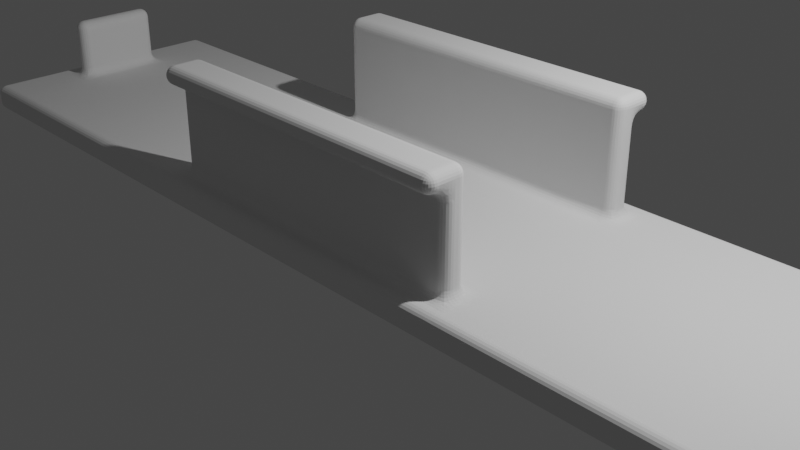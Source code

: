 # Source: CachePoign_Casier.blend  (saved by Blender 2.81.16; exported with 4.5.12 LTS)
import bpy
from mathutils import Matrix  # noqa: F401  (used for matrix-valued properties, if any)

bpy.ops.wm.read_factory_settings(use_empty=True)
scene = bpy.context.scene
scene.name = 'Scene'

# ---- collections
col_collection = bpy.data.collections.new('Collection'); scene.collection.children.link(col_collection)

# ---- world
world_world = bpy.data.worlds.new('World'); scene.world = world_world
world_world.use_nodes = True; world_world.node_tree.nodes.clear()
_N = world_world.node_tree.nodes; _L = world_world.node_tree.links
n0 = _N.new('ShaderNodeOutputWorld'); n0.name = 'World Output'; n0.location = (300, 300)
n1 = _N.new('ShaderNodeBackground'); n1.name = 'Background'; n1.location = (10, 300)
n1.inputs[0].default_value = (0.05088, 0.05088, 0.05088, 1.0)
_L.new(n1.outputs[0], n0.inputs[0])
n0.is_active_output = True
world_world.color = (0.05088, 0.05088, 0.05088)
world_world.use_sun_shadow = False
world_world.sun_shadow_jitter_overblur = 0.0

# ---- cameras
cam_camera = bpy.data.cameras.new('Camera')
cam_camera.clip_end = 100.0
cam_camera.ortho_scale = 7.314

# ---- lights
light_light = bpy.data.lights.new('Light', 'POINT')
light_light.transmission_factor = 0.0
light_light.energy = 1000.0
light_light.shadow_soft_size = 0.1
light_light.shadow_maximum_resolution = 0.006
light_light.use_absolute_resolution = True

# ---- meshes
me_cube_001 = bpy.data.meshes.new('Cube.001')
me_cube_001.from_pydata([(-5.8, -1.5, 0.0), (-5.8, -1.5, 0.3), (-5.8, 1.5, 0.0), (-5.8, 1.5, 0.3), (5.8, -1.5, 0.0), (5.8, -1.5, 0.3), (5.8, 1.5, 0.0), (5.8, 1.5, 0.3), (1.867, 1.5, 0.0), (-1.867, 1.5, 0.0), (-1.867, 1.5, 0.3), (1.867, 1.5, 0.3), (-1.867, -1.5, 0.0), (1.867, -1.5, 0.0), (1.867, -1.5, 0.3), (-1.867, -1.5, 0.3), (-5.8, 0.5, 0.0), (-5.8, -0.5, 0.0), (-5.8, -0.5, 0.3), (-5.8, 0.5, 0.3), (5.8, -0.5, 0.0), (5.8, 0.5, 0.0), (5.8, 0.5, 0.3), (5.8, -0.5, 0.3), (1.867, 0.5, 0.3), (1.867, -0.5, 0.3), (-1.867, 0.5, 0.3), (-1.867, -0.5, 0.3), (-1.867, 0.5, 0.0), (-1.867, -0.5, 0.0), (1.867, 0.5, 0.0), (1.867, -0.5, 0.0), (-5.5, 1.5, 0.0), (-5.5, -1.5, 0.3), (-5.5, 1.5, 0.3), (-5.5, -1.5, 0.0), (-5.5, 0.5, 0.0), (-5.5, -0.5, 0.0), (-5.5, 0.5, 0.3), (-5.5, -0.5, 0.3), (5.5, 1.5, 0.3), (5.5, -1.5, 0.0), (5.5, 1.5, 0.0), (5.5, -1.5, 0.3), (5.5, 0.5, 0.3), (5.5, -0.5, 0.3), (5.5, 0.5, 0.0), (5.5, -0.5, 0.0), (-5.3, 1.5, 0.3), (-5.3, -1.5, 0.0), (-5.3, 0.5, 0.3), (-5.3, -0.5, 0.3), (-5.3, 1.5, 0.0), (-5.3, -1.5, 0.3), (-5.3, 0.5, 0.0), (-5.3, -0.5, 0.0), (5.3, 1.5, 0.0), (5.3, -1.5, 0.3), (5.3, 0.5, 0.0), (5.3, -0.5, 0.0), (5.3, 1.5, 0.3), (5.3, -1.5, 0.0), (5.3, 0.5, 0.3), (5.3, -0.5, 0.3), (-5.8, 1.25, 0.3), (5.8, 1.25, 0.0), (-5.8, 1.25, 0.0), (5.8, 1.25, 0.3), (1.867, 1.25, 0.3), (-1.867, 1.25, 0.3), (-1.867, 1.25, 0.0), (1.867, 1.25, 0.0), (-5.5, 1.25, 0.3), (-5.5, 1.25, 0.0), (5.5, 1.25, 0.0), (5.5, 1.25, 0.3), (-5.3, 1.25, 0.3), (-5.3, 1.25, 0.0), (5.3, 1.25, 0.0), (5.3, 1.25, 0.3), (-5.8, -1.25, 0.0), (5.8, -1.25, 0.3), (1.867, -1.25, 0.3), (-1.867, -1.25, 0.3), (-1.867, -1.25, 0.0), (1.867, -1.25, 0.0), (-5.8, -1.25, 0.3), (5.8, -1.25, 0.0), (-5.5, -1.25, 0.0), (-5.5, -1.25, 0.3), (5.5, -1.25, 0.3), (5.5, -1.25, 0.0), (-5.3, -1.25, 0.3), (-5.3, -1.25, 0.0), (5.3, -1.25, 0.0), (5.3, -1.25, 0.3), (-5.8, -1.0, 0.3), (5.8, -1.0, 0.0), (-5.8, -1.0, 0.0), (5.8, -1.0, 0.3), (1.867, -1.0, 0.3), (-1.867, -1.0, 0.3), (-1.867, -1.0, 0.0), (1.867, -1.0, 0.0), (-5.5, -1.0, 0.0), (-5.5, -1.0, 0.3), (5.5, -1.0, 0.3), (5.5, -1.0, 0.0), (-5.3, -1.0, 0.3), (-5.3, -1.0, 0.0), (5.3, -1.0, 0.0), (5.3, -1.0, 0.3), (-5.8, 1.0, 0.0), (5.8, 1.0, 0.3), (1.867, 1.0, 0.3), (-1.867, 1.0, 0.3), (-1.867, 1.0, 0.0), (1.867, 1.0, 0.0), (-5.5, 1.0, 0.3), (-5.5, 1.0, 0.0), (5.5, 1.0, 0.0), (5.5, 1.0, 0.3), (-5.3, 1.0, 0.3), (-5.3, 1.0, 0.0), (5.3, 1.0, 0.0), (5.3, 1.0, 0.3), (-5.8, 1.0, 0.3), (5.8, 1.0, 0.0), (-5.5, 0.5, 1.0), (-5.5, -0.5, 1.0), (5.3, 0.5, 1.0), (5.5, 0.5, 1.0), (5.3, -0.5, 1.0), (5.5, -0.5, 1.0), (-5.3, 0.5, 1.0), (-5.3, -0.5, 1.0), (-1.867, 1.25, 1.3), (1.867, 1.25, 1.3), (1.867, -1.0, 1.3), (1.867, -1.25, 1.3), (-1.867, -1.0, 1.3), (-1.867, -1.25, 1.3), (1.867, 1.0, 1.3), (-1.867, 1.0, 1.3), (-1.867, 1.25, 1.5), (1.867, 1.25, 1.5), (1.867, -1.0, 1.5), (1.867, -1.25, 1.5), (-1.867, -1.0, 1.5), (-1.867, -1.25, 1.5), (1.867, 1.0, 1.5), (-1.867, 1.0, 1.5), (-1.867, -1.45, 1.3), (1.867, -1.45, 1.3), (-1.867, -1.45, 1.5), (1.867, -1.45, 1.5), (-1.867, 1.45, 1.3), (1.867, 1.45, 1.3), (-1.867, 1.45, 1.5), (1.867, 1.45, 1.5)], [], [(66, 64, 3, 2), (42, 40, 7, 6), (87, 81, 5, 4), (35, 33, 1, 0), (91, 87, 4, 41), (89, 86, 1, 33), (95, 82, 14, 57), (82, 83, 15, 14), (93, 84, 12, 49), (84, 85, 13, 12), (61, 57, 14, 13), (13, 14, 15, 12), (52, 48, 10, 9), (9, 10, 11, 8), (116, 117, 30, 28), (28, 30, 31, 29), (123, 116, 28, 54), (54, 28, 29, 55), (114, 115, 26, 24), (24, 26, 27, 25), (125, 114, 24, 62), (62, 24, 25, 63), (118, 126, 19, 38), (38, 19, 18, 39), (120, 127, 21, 46), (46, 21, 20, 47), (127, 113, 22, 21), (21, 22, 23, 20), (98, 96, 18, 17), (17, 18, 19, 16), (45, 44, 131, 133), (122, 118, 38, 50), (16, 36, 37, 17), (112, 119, 36, 16), (2, 3, 34, 32), (80, 88, 35, 0), (92, 89, 33, 53), (49, 53, 33, 35), (58, 46, 47, 59), (124, 120, 46, 58), (22, 44, 45, 23), (113, 121, 44, 22), (4, 5, 43, 41), (81, 90, 43, 5), (94, 91, 41, 61), (56, 60, 40, 42), (12, 15, 53, 49), (83, 92, 53, 15), (115, 122, 50, 26), (26, 50, 51, 27), (36, 54, 55, 37), (119, 123, 54, 36), (32, 34, 48, 52), (88, 93, 49, 35), (8, 11, 60, 56), (85, 94, 61, 13), (117, 124, 58, 30), (30, 58, 59, 31), (68, 69, 136, 137), (121, 125, 62, 44), (41, 43, 57, 61), (90, 95, 57, 43), (40, 60, 79, 75), (8, 56, 78, 71), (32, 52, 77, 73), (10, 48, 76, 69), (7, 40, 75, 67), (56, 42, 74, 78), (2, 32, 73, 66), (48, 34, 72, 76), (6, 7, 67, 65), (42, 6, 65, 74), (34, 3, 64, 72), (60, 11, 68, 79), (11, 10, 69, 68), (52, 9, 70, 77), (9, 8, 71, 70), (112, 126, 64, 66), (106, 111, 95, 90), (103, 110, 94, 85), (104, 109, 93, 88), (101, 108, 92, 83), (110, 107, 91, 94), (99, 106, 90, 81), (108, 105, 89, 92), (98, 104, 88, 80), (0, 1, 86, 80), (102, 103, 85, 84), (109, 102, 84, 93), (101, 83, 141, 140), (111, 100, 82, 95), (105, 96, 86, 89), (107, 97, 87, 91), (97, 99, 81, 87), (20, 23, 99, 97), (47, 20, 97, 107), (39, 18, 96, 105), (63, 25, 100, 111), (25, 27, 101, 100), (55, 29, 102, 109), (29, 31, 103, 102), (17, 37, 104, 98), (51, 39, 105, 108), (23, 45, 106, 99), (59, 47, 107, 110), (27, 51, 108, 101), (37, 55, 109, 104), (31, 59, 110, 103), (45, 63, 111, 106), (80, 86, 96, 98), (16, 19, 126, 112), (75, 79, 125, 121), (71, 78, 124, 117), (73, 77, 123, 119), (69, 76, 122, 115), (67, 75, 121, 113), (78, 74, 120, 124), (66, 73, 119, 112), (76, 72, 118, 122), (65, 67, 113, 127), (74, 65, 127, 120), (72, 64, 126, 118), (79, 68, 114, 125), (82, 100, 138, 139), (77, 70, 116, 123), (70, 71, 117, 116), (147, 149, 154, 155), (129, 135, 134, 128), (140, 141, 149, 148), (115, 114, 142, 143), (50, 38, 128, 134), (83, 82, 139, 141), (44, 62, 130, 131), (39, 51, 135, 129), (51, 50, 134, 135), (63, 45, 133, 132), (114, 68, 137, 142), (100, 101, 140, 138), (69, 115, 143, 136), (38, 39, 129, 128), (62, 63, 132, 130), (146, 148, 149, 147), (145, 144, 151, 150), (138, 140, 148, 146), (142, 137, 145, 150), (136, 143, 151, 144), (143, 142, 150, 151), (144, 145, 159, 158), (139, 138, 146, 147), (152, 153, 155, 154), (149, 141, 152, 154), (141, 139, 153, 152), (139, 147, 155, 153), (157, 156, 158, 159), (136, 144, 158, 156), (137, 136, 156, 157), (145, 137, 157, 159), (131, 130, 132, 133)])
_uv = me_cube_001.uv_layers.new(name='UVMap')
_uv.uv.foreach_set('vector', [0.375, 0.2292, 0.625, 0.2292, 0.625, 0.25, 0.375, 0.25, 0.375, 0.4917, 0.625, 0.4917, 0.625, 0.5, 0.375, 0.5, 0.375, 0.7292, 0.625, 0.7292, 0.625, 0.75, 0.375, 0.75, 0.375, 0.9917, 0.625, 0.9917, 0.625, 1.0, 0.375, 1.0, 0.3667, 0.7292, 0.375, 0.7292, 0.375, 0.75, 0.3667, 0.75, 0.8667, 0.7292, 0.875, 0.7292, 0.875, 0.75, 0.8667, 0.75, 0.6371, 0.7292, 0.7083, 0.7292, 0.7083, 0.75, 0.6371, 0.75, 0.7083, 0.7292, 0.7917, 0.7292, 0.7917, 0.75, 0.7083, 0.75, 0.1371, 0.7292, 0.2083, 0.7292, 0.2083, 0.75, 0.1371, 0.75, 0.2083, 0.7292, 0.2917, 0.7292, 0.2917, 0.75, 0.2083, 0.75, 0.375, 0.7621, 0.625, 0.7621, 0.625, 0.8333, 0.375, 0.8333, 0.375, 0.8333, 0.625, 0.8333, 0.625, 0.9167, 0.375, 0.9167, 0.375, 0.2621, 0.625, 0.2621, 0.625, 0.3333, 0.375, 0.3333, 0.375, 0.3333, 0.625, 0.3333, 0.625, 0.4167, 0.375, 0.4167, 0.2083, 0.5396, 0.2917, 0.5396, 0.2917, 0.5833, 0.2083, 0.5833, 0.2083, 0.5833, 0.2917, 0.5833, 0.2917, 0.6667, 0.2083, 0.6667, 0.1371, 0.5396, 0.2083, 0.5396, 0.2083, 0.5833, 0.1371, 0.5833, 0.1371, 0.5833, 0.2083, 0.5833, 0.2083, 0.6667, 0.1371, 0.6667, 0.7083, 0.5396, 0.7917, 0.5396, 0.7917, 0.5833, 0.7083, 0.5833, 0.7083, 0.5833, 0.7917, 0.5833, 0.7917, 0.6667, 0.7083, 0.6667, 0.6371, 0.5396, 0.7083, 0.5396, 0.7083, 0.5833, 0.6371, 0.5833, 0.6371, 0.5833, 0.7083, 0.5833, 0.7083, 0.6667, 0.6371, 0.6667, 0.8667, 0.5396, 0.875, 0.5396, 0.875, 0.5833, 0.8667, 0.5833, 0.8667, 0.5833, 0.875, 0.5833, 0.875, 0.6667, 0.8667, 0.6667, 0.3667, 0.5396, 0.375, 0.5396, 0.375, 0.5833, 0.3667, 0.5833, 0.3667, 0.5833, 0.375, 0.5833, 0.375, 0.6667, 0.3667, 0.6667, 0.375, 0.5396, 0.625, 0.5396, 0.625, 0.5833, 0.375, 0.5833, 0.375, 0.5833, 0.625, 0.5833, 0.625, 0.6667, 0.375, 0.6667, 0.375, 0.03646, 0.625, 0.03646, 0.625, 0.08333, 0.375, 0.08333, 0.375, 0.08333, 0.625, 0.08333, 0.625, 0.1667, 0.375, 0.1667, 0.6333, 0.6667, 0.6333, 0.5833, 0.6333, 0.5833, 0.6333, 0.6667, 0.8629, 0.5396, 0.8667, 0.5396, 0.8667, 0.5833, 0.8629, 0.5833, 0.125, 0.5833, 0.1333, 0.5833, 0.1333, 0.6667, 0.125, 0.6667, 0.125, 0.5396, 0.1333, 0.5396, 0.1333, 0.5833, 0.125, 0.5833, 0.375, 0.25, 0.625, 0.25, 0.625, 0.2583, 0.375, 0.2583, 0.125, 0.7292, 0.1333, 0.7292, 0.1333, 0.75, 0.125, 0.75, 0.8629, 0.7292, 0.8667, 0.7292, 0.8667, 0.75, 0.8629, 0.75, 0.375, 0.9879, 0.625, 0.9879, 0.625, 0.9917, 0.375, 0.9917, 0.3629, 0.5833, 0.3667, 0.5833, 0.3667, 0.6667, 0.3629, 0.6667, 0.3629, 0.5396, 0.3667, 0.5396, 0.3667, 0.5833, 0.3629, 0.5833, 0.625, 0.5833, 0.6333, 0.5833, 0.6333, 0.6667, 0.625, 0.6667, 0.625, 0.5396, 0.6333, 0.5396, 0.6333, 0.5833, 0.625, 0.5833, 0.375, 0.75, 0.625, 0.75, 0.625, 0.7583, 0.375, 0.7583, 0.625, 0.7292, 0.6333, 0.7292, 0.6333, 0.75, 0.625, 0.75, 0.3629, 0.7292, 0.3667, 0.7292, 0.3667, 0.75, 0.3629, 0.75, 0.375, 0.4879, 0.625, 0.4879, 0.625, 0.4917, 0.375, 0.4917, 0.375, 0.9167, 0.625, 0.9167, 0.625, 0.9879, 0.375, 0.9879, 0.7917, 0.7292, 0.8629, 0.7292, 0.8629, 0.75, 0.7917, 0.75, 0.7917, 0.5396, 0.8629, 0.5396, 0.8629, 0.5833, 0.7917, 0.5833, 0.7917, 0.5833, 0.8629, 0.5833, 0.8629, 0.6667, 0.7917, 0.6667, 0.1333, 0.5833, 0.1371, 0.5833, 0.1371, 0.6667, 0.1333, 0.6667, 0.1333, 0.5396, 0.1371, 0.5396, 0.1371, 0.5833, 0.1333, 0.5833, 0.375, 0.2583, 0.625, 0.2583, 0.625, 0.2621, 0.375, 0.2621, 0.1333, 0.7292, 0.1371, 0.7292, 0.1371, 0.75, 0.1333, 0.75, 0.375, 0.4167, 0.625, 0.4167, 0.625, 0.4879, 0.375, 0.4879, 0.2917, 0.7292, 0.3629, 0.7292, 0.3629, 0.75, 0.2917, 0.75, 0.2917, 0.5396, 0.3629, 0.5396, 0.3629, 0.5833, 0.2917, 0.5833, 0.2917, 0.5833, 0.3629, 0.5833, 0.3629, 0.6667, 0.2917, 0.6667, 0.7083, 0.5208, 0.7917, 0.5208, 0.7917, 0.5208, 0.7083, 0.5208, 0.6333, 0.5396, 0.6371, 0.5396, 0.6371, 0.5833, 0.6333, 0.5833, 0.375, 0.7583, 0.625, 0.7583, 0.625, 0.7621, 0.375, 0.7621, 0.6333, 0.7292, 0.6371, 0.7292, 0.6371, 0.75, 0.6333, 0.75, 0.6333, 0.5, 0.6371, 0.5, 0.6371, 0.5208, 0.6333, 0.5208, 0.2917, 0.5, 0.3629, 0.5, 0.3629, 0.5208, 0.2917, 0.5208, 0.1333, 0.5, 0.1371, 0.5, 0.1371, 0.5208, 0.1333, 0.5208, 0.7917, 0.5, 0.8629, 0.5, 0.8629, 0.5208, 0.7917, 0.5208, 0.625, 0.5, 0.6333, 0.5, 0.6333, 0.5208, 0.625, 0.5208, 0.3629, 0.5, 0.3667, 0.5, 0.3667, 0.5208, 0.3629, 0.5208, 0.125, 0.5, 0.1333, 0.5, 0.1333, 0.5208, 0.125, 0.5208, 0.8629, 0.5, 0.8667, 0.5, 0.8667, 0.5208, 0.8629, 0.5208, 0.375, 0.5, 0.625, 0.5, 0.625, 0.5208, 0.375, 0.5208, 0.3667, 0.5, 0.375, 0.5, 0.375, 0.5208, 0.3667, 0.5208, 0.8667, 0.5, 0.875, 0.5, 0.875, 0.5208, 0.8667, 0.5208, 0.6371, 0.5, 0.7083, 0.5, 0.7083, 0.5208, 0.6371, 0.5208, 0.7083, 0.5, 0.7917, 0.5, 0.7917, 0.5208, 0.7083, 0.5208, 0.1371, 0.5, 0.2083, 0.5, 0.2083, 0.5208, 0.1371, 0.5208, 0.2083, 0.5, 0.2917, 0.5, 0.2917, 0.5208, 0.2083, 0.5208, 0.375, 0.2104, 0.625, 0.2104, 0.625, 0.2292, 0.375, 0.2292, 0.6333, 0.7135, 0.6371, 0.7135, 0.6371, 0.7292, 0.6333, 0.7292, 0.2917, 0.7135, 0.3629, 0.7135, 0.3629, 0.7292, 0.2917, 0.7292, 0.1333, 0.7135, 0.1371, 0.7135, 0.1371, 0.7292, 0.1333, 0.7292, 0.7917, 0.7135, 0.8629, 0.7135, 0.8629, 0.7292, 0.7917, 0.7292, 0.3629, 0.7135, 0.3667, 0.7135, 0.3667, 0.7292, 0.3629, 0.7292, 0.625, 0.7135, 0.6333, 0.7135, 0.6333, 0.7292, 0.625, 0.7292, 0.8629, 0.7135, 0.8667, 0.7135, 0.8667, 0.7292, 0.8629, 0.7292, 0.125, 0.7135, 0.1333, 0.7135, 0.1333, 0.7292, 0.125, 0.7292, 0.375, 0.0, 0.625, 0.0, 0.625, 0.02083, 0.375, 0.02083, 0.2083, 0.7135, 0.2917, 0.7135, 0.2917, 0.7292, 0.2083, 0.7292, 0.1371, 0.7135, 0.2083, 0.7135, 0.2083, 0.7292, 0.1371, 0.7292, 0.7917, 0.7135, 0.7917, 0.7292, 0.7917, 0.7292, 0.7917, 0.7135, 0.6371, 0.7135, 0.7083, 0.7135, 0.7083, 0.7292, 0.6371, 0.7292, 0.8667, 0.7135, 0.875, 0.7135, 0.875, 0.7292, 0.8667, 0.7292, 0.3667, 0.7135, 0.375, 0.7135, 0.375, 0.7292, 0.3667, 0.7292, 0.375, 0.7135, 0.625, 0.7135, 0.625, 0.7292, 0.375, 0.7292, 0.375, 0.6667, 0.625, 0.6667, 0.625, 0.7135, 0.375, 0.7135, 0.3667, 0.6667, 0.375, 0.6667, 0.375, 0.7135, 0.3667, 0.7135, 0.8667, 0.6667, 0.875, 0.6667, 0.875, 0.7135, 0.8667, 0.7135, 0.6371, 0.6667, 0.7083, 0.6667, 0.7083, 0.7135, 0.6371, 0.7135, 0.7083, 0.6667, 0.7917, 0.6667, 0.7917, 0.7135, 0.7083, 0.7135, 0.1371, 0.6667, 0.2083, 0.6667, 0.2083, 0.7135, 0.1371, 0.7135, 0.2083, 0.6667, 0.2917, 0.6667, 0.2917, 0.7135, 0.2083, 0.7135, 0.125, 0.6667, 0.1333, 0.6667, 0.1333, 0.7135, 0.125, 0.7135, 0.8629, 0.6667, 0.8667, 0.6667, 0.8667, 0.7135, 0.8629, 0.7135, 0.625, 0.6667, 0.6333, 0.6667, 0.6333, 0.7135, 0.625, 0.7135, 0.3629, 0.6667, 0.3667, 0.6667, 0.3667, 0.7135, 0.3629, 0.7135, 0.7917, 0.6667, 0.8629, 0.6667, 0.8629, 0.7135, 0.7917, 0.7135, 0.1333, 0.6667, 0.1371, 0.6667, 0.1371, 0.7135, 0.1333, 0.7135, 0.2917, 0.6667, 0.3629, 0.6667, 0.3629, 0.7135, 0.2917, 0.7135, 0.6333, 0.6667, 0.6371, 0.6667, 0.6371, 0.7135, 0.6333, 0.7135, 0.375, 0.02083, 0.625, 0.02083, 0.625, 0.03646, 0.375, 0.03646, 0.375, 0.1667, 0.625, 0.1667, 0.625, 0.2104, 0.375, 0.2104, 0.6333, 0.5208, 0.6371, 0.5208, 0.6371, 0.5396, 0.6333, 0.5396, 0.2917, 0.5208, 0.3629, 0.5208, 0.3629, 0.5396, 0.2917, 0.5396, 0.1333, 0.5208, 0.1371, 0.5208, 0.1371, 0.5396, 0.1333, 0.5396, 0.7917, 0.5208, 0.8629, 0.5208, 0.8629, 0.5396, 0.7917, 0.5396, 0.625, 0.5208, 0.6333, 0.5208, 0.6333, 0.5396, 0.625, 0.5396, 0.3629, 0.5208, 0.3667, 0.5208, 0.3667, 0.5396, 0.3629, 0.5396, 0.125, 0.5208, 0.1333, 0.5208, 0.1333, 0.5396, 0.125, 0.5396, 0.8629, 0.5208, 0.8667, 0.5208, 0.8667, 0.5396, 0.8629, 0.5396, 0.375, 0.5208, 0.625, 0.5208, 0.625, 0.5396, 0.375, 0.5396, 0.3667, 0.5208, 0.375, 0.5208, 0.375, 0.5396, 0.3667, 0.5396, 0.8667, 0.5208, 0.875, 0.5208, 0.875, 0.5396, 0.8667, 0.5396, 0.6371, 0.5208, 0.7083, 0.5208, 0.7083, 0.5396, 0.6371, 0.5396, 0.7083, 0.7292, 0.7083, 0.7135, 0.7083, 0.7135, 0.7083, 0.7292, 0.1371, 0.5208, 0.2083, 0.5208, 0.2083, 0.5396, 0.1371, 0.5396, 0.2083, 0.5208, 0.2917, 0.5208, 0.2917, 0.5396, 0.2083, 0.5396, 0.7083, 0.7292, 0.7917, 0.7292, 0.7917, 0.7292, 0.7083, 0.7292, 0.8667, 0.6667, 0.8629, 0.6667, 0.8629, 0.5833, 0.8667, 0.5833, 0.7917, 0.7135, 0.7917, 0.7292, 0.7917, 0.7292, 0.7917, 0.7135, 0.7917, 0.5396, 0.7083, 0.5396, 0.7083, 0.5396, 0.7917, 0.5396, 0.8629, 0.5833, 0.8667, 0.5833, 0.8667, 0.5833, 0.8629, 0.5833, 0.7917, 0.7292, 0.7083, 0.7292, 0.7083, 0.7292, 0.7917, 0.7292, 0.6333, 0.5833, 0.6371, 0.5833, 0.6371, 0.5833, 0.6333, 0.5833, 0.8667, 0.6667, 0.8629, 0.6667, 0.8629, 0.6667, 0.8667, 0.6667, 0.8629, 0.6667, 0.8629, 0.5833, 0.8629, 0.5833, 0.8629, 0.6667, 0.6371, 0.6667, 0.6333, 0.6667, 0.6333, 0.6667, 0.6371, 0.6667, 0.7083, 0.5396, 0.7083, 0.5208, 0.7083, 0.5208, 0.7083, 0.5396, 0.7083, 0.7135, 0.7917, 0.7135, 0.7917, 0.7135, 0.7083, 0.7135, 0.7917, 0.5208, 0.7917, 0.5396, 0.7917, 0.5396, 0.7917, 0.5208, 0.8667, 0.5833, 0.8667, 0.6667, 0.8667, 0.6667, 0.8667, 0.5833, 0.6371, 0.5833, 0.6371, 0.6667, 0.6371, 0.6667, 0.6371, 0.5833, 0.7083, 0.7135, 0.7917, 0.7135, 0.7917, 0.7292, 0.7083, 0.7292, 0.7083, 0.5208, 0.7917, 0.5208, 0.7917, 0.5396, 0.7083, 0.5396, 0.7083, 0.7135, 0.7917, 0.7135, 0.7917, 0.7135, 0.7083, 0.7135, 0.7083, 0.5396, 0.7083, 0.5208, 0.7083, 0.5208, 0.7083, 0.5396, 0.7917, 0.5208, 0.7917, 0.5396, 0.7917, 0.5396, 0.7917, 0.5208, 0.7917, 0.5396, 0.7083, 0.5396, 0.7083, 0.5396, 0.7917, 0.5396, 0.7917, 0.5208, 0.7083, 0.5208, 0.7083, 0.5208, 0.7917, 0.5208, 0.7083, 0.7292, 0.7083, 0.7135, 0.7083, 0.7135, 0.7083, 0.7292, 0.7917, 0.7292, 0.7083, 0.7292, 0.7083, 0.7292, 0.7917, 0.7292, 0.7917, 0.7292, 0.7917, 0.7292, 0.7917, 0.7292, 0.7917, 0.7292, 0.7917, 0.7292, 0.7083, 0.7292, 0.7083, 0.7292, 0.7917, 0.7292, 0.7083, 0.7292, 0.7083, 0.7292, 0.7083, 0.7292, 0.7083, 0.7292, 0.7083, 0.5208, 0.7917, 0.5208, 0.7917, 0.5208, 0.7083, 0.5208, 0.7917, 0.5208, 0.7917, 0.5208, 0.7917, 0.5208, 0.7917, 0.5208, 0.7083, 0.5208, 0.7917, 0.5208, 0.7917, 0.5208, 0.7083, 0.5208, 0.7083, 0.5208, 0.7083, 0.5208, 0.7083, 0.5208, 0.7083, 0.5208, 0.6333, 0.5833, 0.6371, 0.5833, 0.6371, 0.6667, 0.6333, 0.6667])
me_cube_001.use_remesh_fix_poles = True
me_cube_001.use_remesh_preserve_attributes = False
me_cube_001.use_mirror_vertex_groups = False
me_cube_001.update()

# ---- objects
ob_light = bpy.data.objects.new('Light', light_light)
ob_camera = bpy.data.objects.new('Camera', cam_camera)
ob_cube = bpy.data.objects.new('Cube', me_cube_001)

# ---- transforms, parenting, visibility, modifiers, constraints
ob_light.location = (4.076, 1.005, 5.904)
ob_light.rotation_euler = (0.6503, 0.05522, 1.866)
ob_light.lock_rotations_4d = False
ob_light.empty_display_type = 'ARROWS'
ob_light.color = (0.0, 0.0, 0.0, 0.0)
ob_light.lineart.crease_threshold = 0.0
ob_camera.location = (7.359, -6.926, 4.958)
ob_camera.rotation_euler = (1.109, 0.0, 0.8149)
ob_camera.lock_rotations_4d = False
ob_camera.empty_display_type = 'ARROWS'
ob_camera.color = (0.0, 0.0, 0.0, 0.0)
ob_camera.display_type = 'WIRE'
ob_camera.lineart.crease_threshold = 0.0
ob_cube.location = (0.0, 0.0, 0.0)
ob_cube.lineart.crease_threshold = 0.0
_m = ob_cube.modifiers.new('Bevel', 'BEVEL')
_m.segments = 6
_m.limit_method = 'NONE'

# ---- collection membership
col_collection.objects.link(ob_light)
col_collection.objects.link(ob_camera)
col_collection.objects.link(ob_cube)

# ---- scene / render settings (as saved in the file)
scene.camera = ob_camera
scene.frame_start = 1; scene.frame_end = 250; scene.frame_set(1)
scene.render.engine = 'BLENDER_EEVEE_NEXT'
scene.cycles.use_denoising = False
scene.cycles.samples = 128
scene.cycles.sampling_pattern = 'TABULATED_SOBOL'
scene.cycles.use_adaptive_sampling = False
scene.cycles.use_light_tree = False
scene.view_settings.view_transform = 'Filmic'
bpy.context.view_layer.update()
